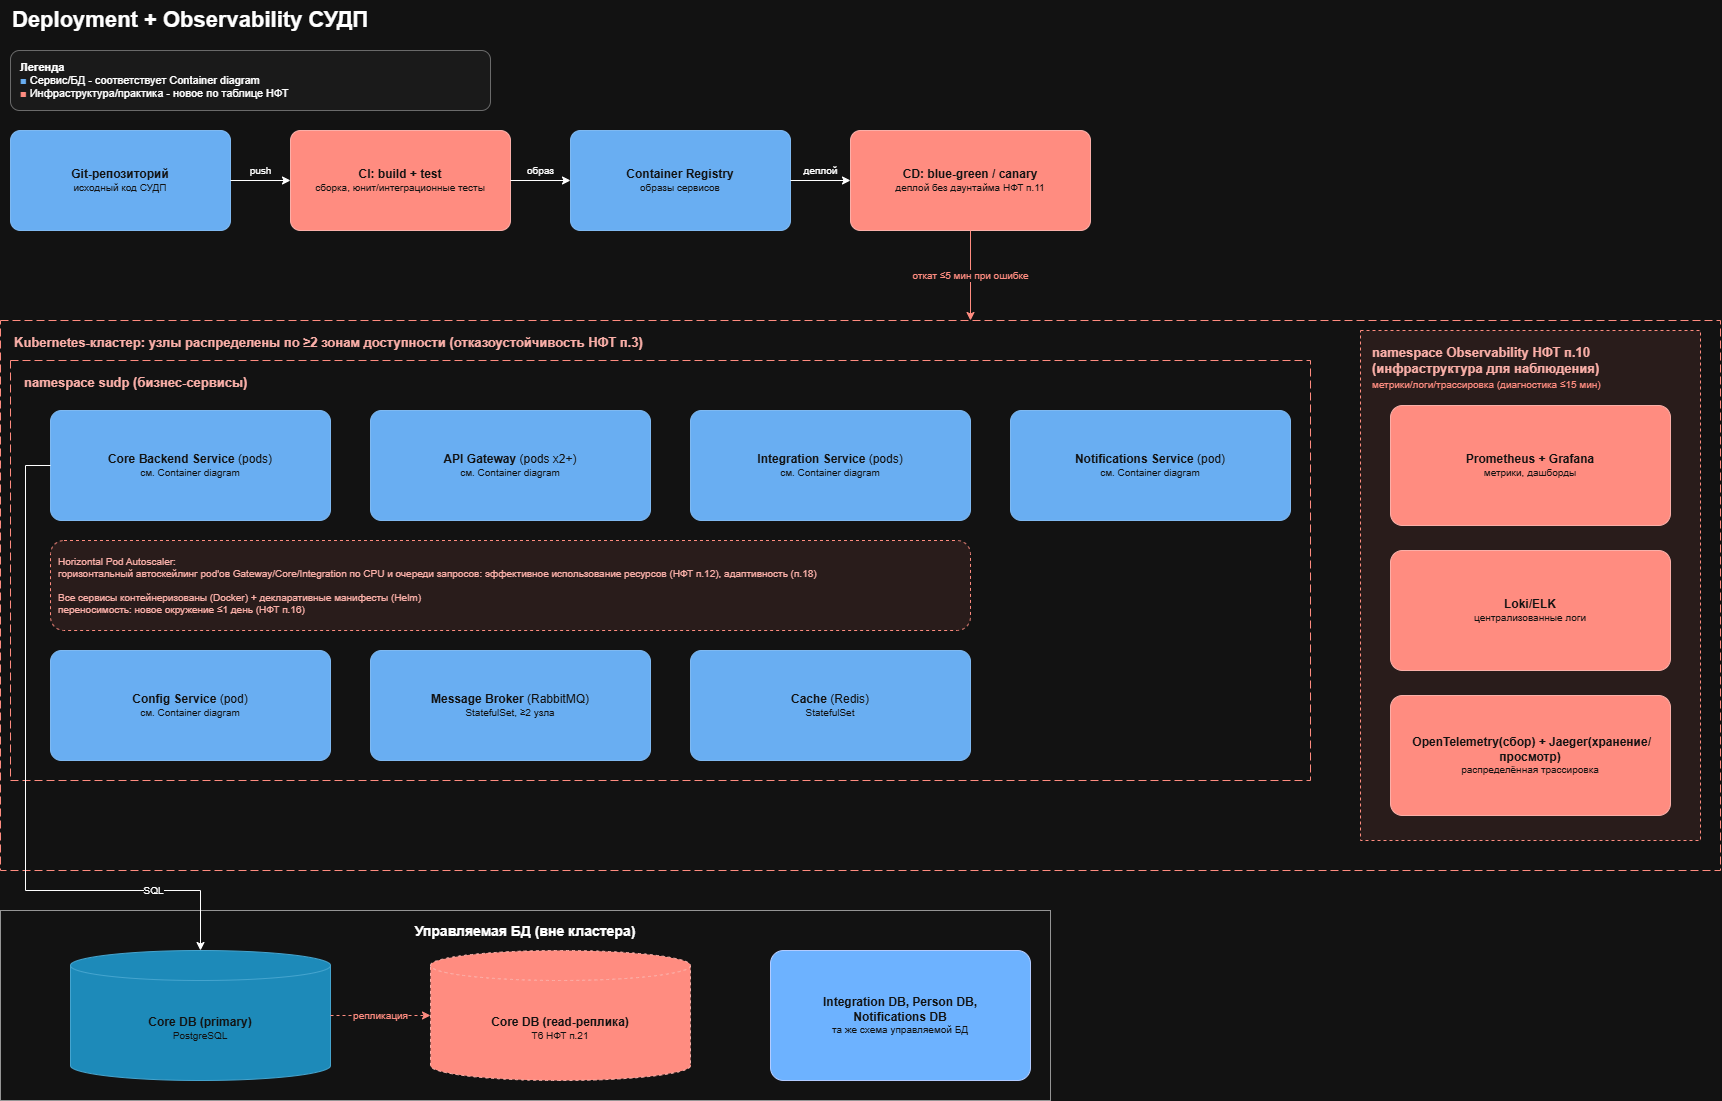

The diagram above was exported from draw.io. Its source (the exported page's mxGraphModel, read from the mxfile embedded in the PNG):
<mxGraphModel dx="2038" dy="1185" grid="1" gridSize="10" guides="1" tooltips="1" connect="1" arrows="1" fold="1" page="1" pageScale="1" pageWidth="2300" pageHeight="1300" math="0" shadow="0">
  <root>
    <mxCell id="0" />
    <mxCell id="1" parent="0" />
    <mxCell id="k8s" parent="1" style="rounded=0;whiteSpace=wrap;html=1;fillColor=none;strokeColor=#C0392B;dashed=1;dashPattern=8 4;verticalAlign=top;align=left;fontColor=#7B241C;fontStyle=1;fontSize=13;spacingLeft=12;spacingTop=8;" value="Kubernetes-кластер: узлы распределены по ≥2 зонам доступности (отказоустойчивость НФТ п.3)" vertex="1">
      <mxGeometry height="550" width="1720" x="10" y="320" as="geometry" />
    </mxCell>
    <mxCell id="v8nHJt6G5-M41N1T8v7U-3" parent="1" style="rounded=0;whiteSpace=wrap;html=1;fillColor=none;strokeColor=#C0392B;dashed=1;dashPattern=8 4;verticalAlign=top;align=left;fontColor=#7B241C;fontStyle=1;fontSize=13;spacingLeft=12;spacingTop=8;" value="namespace sudp (бизнес-сервисы)" vertex="1">
      <mxGeometry height="420" width="1300" x="20" y="360" as="geometry" />
    </mxCell>
    <mxCell id="t1" parent="1" style="text;html=1;fontSize=22;fontStyle=1;align=left;verticalAlign=middle;" value="Deployment + Observability СУДП" vertex="1">
      <mxGeometry height="40" width="900" x="20" as="geometry" />
    </mxCell>
    <mxCell id="git" parent="1" style="rounded=1;whiteSpace=wrap;html=1;fillColor=#1061B0;fontColor=#ffffff;align=center;arcSize=10;strokeColor=#0D5091;" value="&lt;b&gt;Git-репозиторий&lt;/b&gt;&lt;div style=&quot;font-size:10px&quot;&gt;исходный код СУДП&lt;/div&gt;" vertex="1">
      <mxGeometry height="100" width="220" x="20" y="130" as="geometry" />
    </mxCell>
    <mxCell id="ci" parent="1" style="rounded=1;whiteSpace=wrap;html=1;fillColor=#C0392B;fontColor=#ffffff;align=center;arcSize=10;strokeColor=#7B241C;" value="&lt;b&gt;CI: build + test&lt;/b&gt;&lt;div style=&quot;font-size:10px&quot;&gt;сборка, юнит/интеграционные тесты&lt;/div&gt;" vertex="1">
      <mxGeometry height="100" width="220" x="300" y="130" as="geometry" />
    </mxCell>
    <mxCell id="registry" parent="1" style="rounded=1;whiteSpace=wrap;html=1;fillColor=#1061B0;fontColor=#ffffff;align=center;arcSize=10;strokeColor=#0D5091;" value="&lt;b&gt;Container Registry&lt;/b&gt;&lt;div style=&quot;font-size:10px&quot;&gt;образы сервисов&lt;/div&gt;" vertex="1">
      <mxGeometry height="100" width="220" x="580" y="130" as="geometry" />
    </mxCell>
    <mxCell id="cd" parent="1" style="rounded=1;whiteSpace=wrap;html=1;fillColor=#C0392B;fontColor=#ffffff;align=center;arcSize=10;strokeColor=#7B241C;" value="&lt;b&gt;CD: blue-green / canary&lt;/b&gt;&lt;div style=&quot;font-size:10px&quot;&gt;деплой без даунтайма НФТ п.11&lt;/div&gt;" vertex="1">
      <mxGeometry height="100" width="240" x="860" y="130" as="geometry" />
    </mxCell>
    <mxCell id="e-git-ci" edge="1" parent="1" source="git" style="edgeStyle=orthogonalEdgeStyle;rounded=0;html=1;fontSize=10;" target="ci" value="push">
      <mxGeometry relative="1" y="10" as="geometry">
        <mxPoint as="offset" />
      </mxGeometry>
    </mxCell>
    <mxCell id="e-ci-reg" edge="1" parent="1" source="ci" style="edgeStyle=orthogonalEdgeStyle;rounded=0;html=1;fontSize=10;" target="registry" value="образ">
      <mxGeometry relative="1" y="10" as="geometry">
        <mxPoint as="offset" />
      </mxGeometry>
    </mxCell>
    <mxCell id="e-reg-cd" edge="1" parent="1" source="registry" style="edgeStyle=orthogonalEdgeStyle;rounded=0;html=1;fontSize=10;" target="cd" value="деплой">
      <mxGeometry relative="1" y="10" as="geometry">
        <mxPoint as="offset" />
      </mxGeometry>
    </mxCell>
    <mxCell id="e-cd-k8s" edge="1" parent="1" source="cd" style="edgeStyle=orthogonalEdgeStyle;rounded=0;html=1;fontSize=10;strokeColor=#C0392B;fontColor=#C0392B;" target="k8s" value="откат ≤5 мин при ошибке">
      <mxGeometry relative="1" as="geometry">
        <Array as="points">
          <mxPoint x="980" y="320" />
          <mxPoint x="980" y="320" />
        </Array>
      </mxGeometry>
    </mxCell>
    <mxCell id="gwpods" parent="1" style="rounded=1;whiteSpace=wrap;html=1;fillColor=#1061B0;fontColor=#ffffff;align=center;arcSize=10;strokeColor=#0D5091;" value="&lt;b&gt;API Gateway&lt;/b&gt; (pods х2+)&lt;div style=&quot;font-size:10px&quot;&gt;см. Container diagram&lt;/div&gt;" vertex="1">
      <mxGeometry height="110" width="280" x="380" y="410" as="geometry" />
    </mxCell>
    <mxCell id="corepods" parent="1" style="rounded=1;whiteSpace=wrap;html=1;fillColor=#1061B0;fontColor=#ffffff;align=center;arcSize=10;strokeColor=#0D5091;" value="&lt;b&gt;Core Backend Service&lt;/b&gt; (pods)&lt;div style=&quot;font-size:10px&quot;&gt;см. Container diagram&lt;/div&gt;" vertex="1">
      <mxGeometry height="110" width="280" x="60" y="410" as="geometry" />
    </mxCell>
    <mxCell id="intpods" parent="1" style="rounded=1;whiteSpace=wrap;html=1;fillColor=#1061B0;fontColor=#ffffff;align=center;arcSize=10;strokeColor=#0D5091;" value="&lt;b&gt;Integration Service&lt;/b&gt; (pods)&lt;div style=&quot;font-size:10px&quot;&gt;см. Container diagram&lt;/div&gt;" vertex="1">
      <mxGeometry height="110" width="280" x="700" y="410" as="geometry" />
    </mxCell>
    <mxCell id="notifpod" parent="1" style="rounded=1;whiteSpace=wrap;html=1;fillColor=#1061B0;fontColor=#ffffff;align=center;arcSize=10;strokeColor=#0D5091;" value="&lt;b&gt;Notifications Service&lt;/b&gt; (pod)&lt;div style=&quot;font-size:10px&quot;&gt;см. Container diagram&lt;/div&gt;" vertex="1">
      <mxGeometry height="110" width="280" x="1020" y="410" as="geometry" />
    </mxCell>
    <mxCell id="hpaNote" parent="1" style="rounded=1;whiteSpace=wrap;html=1;fillColor=#FDEDEC;strokeColor=#C0392B;fontColor=#7B241C;align=left;spacingLeft=6;dashed=1;fontSize=10;" value="Horizontal Pod Autoscaler:&amp;nbsp;&lt;div&gt;горизонтальный автоскейлинг pod'ов Gateway/Core/Integration по CPU и очереди запросов: эффективное использование ресурсов (НФТ п.12), адаптивность (п.18)&lt;/div&gt;&lt;div&gt;&lt;br&gt;&lt;/div&gt;&lt;div&gt;Все сервисы контейнеризованы (Docker) + декларативные манифесты (Helm)&lt;div&gt;переносимость: новое окружение ≤1 день (НФТ п.16)&lt;/div&gt;&lt;/div&gt;" vertex="1">
      <mxGeometry height="90" width="920" x="60" y="540" as="geometry" />
    </mxCell>
    <mxCell id="configpod" parent="1" style="rounded=1;whiteSpace=wrap;html=1;fillColor=#1061B0;fontColor=#ffffff;align=center;arcSize=10;strokeColor=#0D5091;" value="&lt;b&gt;Config Service&lt;/b&gt; (pod)&lt;div style=&quot;font-size:10px&quot;&gt;см. Container diagram&lt;/div&gt;" vertex="1">
      <mxGeometry height="110" width="280" x="60" y="650" as="geometry" />
    </mxCell>
    <mxCell id="brokerpods" parent="1" style="rounded=1;whiteSpace=wrap;html=1;fillColor=#1061B0;fontColor=#ffffff;align=center;arcSize=10;strokeColor=#0D5091;" value="&lt;b&gt;Message Broker&lt;/b&gt; (RabbitMQ)&lt;div style=&quot;font-size:10px&quot;&gt;StatefulSet, ≥2 узла&lt;/div&gt;" vertex="1">
      <mxGeometry height="110" width="280" x="380" y="650" as="geometry" />
    </mxCell>
    <mxCell id="cachepod" parent="1" style="rounded=1;whiteSpace=wrap;html=1;fillColor=#1061B0;fontColor=#ffffff;align=center;arcSize=10;strokeColor=#0D5091;" value="&lt;b&gt;Cache&lt;/b&gt; (Redis)&lt;div style=&quot;font-size:10px&quot;&gt;StatefulSet&lt;/div&gt;" vertex="1">
      <mxGeometry height="110" width="280" x="700" y="650" as="geometry" />
    </mxCell>
    <mxCell id="dbZone" parent="1" style="rounded=0;whiteSpace=wrap;html=1;fillColor=none;strokeColor=#666666;verticalAlign=top;align=center;fontStyle=1;fontSize=14;spacingTop=6;" value="Управляемая БД (вне кластера)" vertex="1">
      <mxGeometry height="190" width="1050" x="10" y="910" as="geometry" />
    </mxCell>
    <mxCell id="dbPrimary" parent="1" style="shape=cylinder3;size=15;whiteSpace=wrap;html=1;boundedLbl=1;rounded=0;fillColor=#23A2D9;fontSize=12;fontColor=#ffffff;align=center;strokeColor=#0E7DAD;" value="&lt;b&gt;Core DB (primary)&lt;/b&gt;&lt;div style=&quot;font-size:10px&quot;&gt;PostgreSQL&lt;/div&gt;" vertex="1">
      <mxGeometry height="130" width="260" x="80" y="950" as="geometry" />
    </mxCell>
    <mxCell id="dbReplica" parent="1" style="shape=cylinder3;size=15;whiteSpace=wrap;html=1;boundedLbl=1;rounded=0;fillColor=#C0392B;fontSize=12;fontColor=#ffffff;align=center;strokeColor=#7B241C;dashed=1;" value="&lt;b&gt;Core DB (read-реплика)&lt;/b&gt;&lt;div style=&quot;font-size:10px&quot;&gt;T6 НФТ п.21&lt;/div&gt;" vertex="1">
      <mxGeometry height="130" width="260" x="440" y="950" as="geometry" />
    </mxCell>
    <mxCell id="dbOther" parent="1" style="rounded=1;whiteSpace=wrap;html=1;fillColor=#0050ef;fontColor=#ffffff;align=center;arcSize=10;strokeColor=#001DBC;" value="&lt;b&gt;Integration DB, Person DB,&lt;br&gt;Notifications DB&lt;/b&gt;&lt;div style=&quot;font-size:10px&quot;&gt;та же схема управляемой БД&lt;/div&gt;" vertex="1">
      <mxGeometry height="130" width="260" x="780" y="950" as="geometry" />
    </mxCell>
    <mxCell id="e-db-repl" edge="1" parent="1" source="dbPrimary" style="edgeStyle=orthogonalEdgeStyle;rounded=0;html=1;fontSize=10;strokeColor=#C0392B;fontColor=#C0392B;dashed=1;" target="dbReplica" value="репликация">
      <mxGeometry relative="1" as="geometry" />
    </mxCell>
    <mxCell id="e-core-db" edge="1" parent="1" source="corepods" style="edgeStyle=orthogonalEdgeStyle;rounded=0;html=1;fontSize=10;exitX=0;exitY=0.5;entryX=0.5;entryY=0;exitDx=0;exitDy=0;entryDx=0;entryDy=0;" target="dbPrimary" value="SQL">
      <mxGeometry relative="1" x="0.6885" as="geometry">
        <mxPoint as="offset" />
        <Array as="points">
          <mxPoint x="35" y="465" />
          <mxPoint x="35" y="890" />
          <mxPoint x="210" y="890" />
        </Array>
      </mxGeometry>
    </mxCell>
    <mxCell id="obsZone" parent="1" style="rounded=0;whiteSpace=wrap;html=1;fillColor=#FDEDEC;strokeColor=#C0392B;dashed=1;verticalAlign=top;align=left;fontColor=#7B241C;fontStyle=1;fontSize=13;spacingLeft=10;spacingTop=8;" value="namespace Observability НФТ п.10 (инфраструктура для наблюдения)&lt;div&gt;&lt;span style=&quot;font-size: 10px; font-weight: 400; text-align: center; white-space: nowrap; color: light-dark(rgb(255, 140, 128), rgb(255, 140, 128));&quot;&gt;метрики/логи/трассировка (диагностика ≤15 мин)&lt;/span&gt;&lt;/div&gt;" vertex="1">
      <mxGeometry height="510" width="340" x="1370" y="330" as="geometry" />
    </mxCell>
    <mxCell id="prom" parent="1" style="rounded=1;whiteSpace=wrap;html=1;fillColor=#C0392B;fontColor=#ffffff;align=center;arcSize=10;strokeColor=#7B241C;" value="&lt;b&gt;Prometheus + Grafana&lt;/b&gt;&lt;div style=&quot;font-size:10px&quot;&gt;метрики, дашборды&lt;/div&gt;" vertex="1">
      <mxGeometry height="120" width="280" x="1400" y="405" as="geometry" />
    </mxCell>
    <mxCell id="loki" parent="1" style="rounded=1;whiteSpace=wrap;html=1;fillColor=#C0392B;fontColor=#ffffff;align=center;arcSize=10;strokeColor=#7B241C;" value="&lt;b&gt;Loki/ELK&lt;/b&gt;&lt;div style=&quot;font-size:10px&quot;&gt;централизованные логи&lt;/div&gt;" vertex="1">
      <mxGeometry height="120" width="280" x="1400" y="550" as="geometry" />
    </mxCell>
    <mxCell id="jaeger" parent="1" style="rounded=1;whiteSpace=wrap;html=1;fillColor=#C0392B;fontColor=#ffffff;align=center;arcSize=10;strokeColor=#7B241C;" value="&lt;b&gt;&amp;nbsp;OpenTelemetry(сбор) +&amp;nbsp;&lt;/b&gt;&lt;b&gt;Jaeger(хранение/просмотр)&lt;/b&gt;&lt;div style=&quot;font-size:10px&quot;&gt;распределённая трассировка&lt;/div&gt;" vertex="1">
      <mxGeometry height="120" width="280" x="1400" y="695" as="geometry" />
    </mxCell>
    <mxCell id="legend" parent="1" style="rounded=1;whiteSpace=wrap;html=1;fillColor=#F5F5F5;strokeColor=#999999;align=left;spacingLeft=8;fontSize=11;" value="&lt;b&gt;Легенда&lt;/b&gt;&lt;br&gt;&lt;font color=&quot;#1061B0&quot;&gt;■&lt;/font&gt; Сервис/БД - соответствует Container diagram&lt;br&gt;&lt;font color=&quot;#C0392B&quot;&gt;■&lt;/font&gt; Инфраструктура/практика - новое по таблице НФТ" vertex="1">
      <mxGeometry height="60" width="480" x="20" y="50" as="geometry" />
    </mxCell>
  </root>
</mxGraphModel>